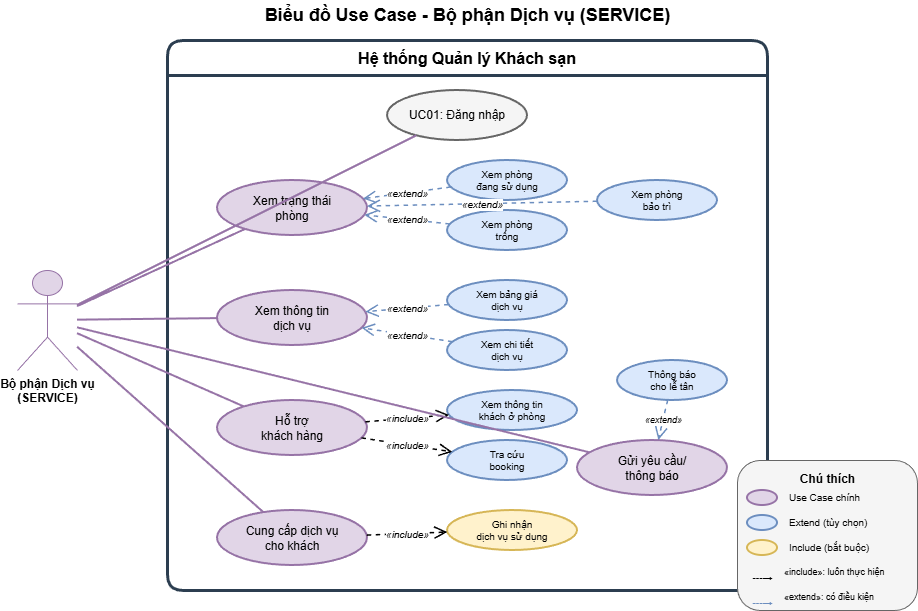

The diagram above was exported from draw.io. Its source (the exported page's mxGraphModel, read from the mxfile embedded in the PNG):
<mxGraphModel dx="1426" dy="785" grid="1" gridSize="10" guides="1" tooltips="1" connect="1" arrows="1" fold="1" page="1" pageScale="1" pageWidth="827" pageHeight="1169" math="0" shadow="0">
  <root>
    <mxCell id="0" />
    <mxCell id="1" parent="0" />
    <mxCell id="3PLVMe1nsimJtV-1-qFr-1701" parent="1" style="text;html=1;strokeColor=none;fillColor=none;align=center;verticalAlign=middle;fontSize=18;fontStyle=1;" value="Biểu đồ Use Case - Bộ phận Dịch vụ (SERVICE)" vertex="1">
      <mxGeometry height="30" width="400" x="300" y="10" as="geometry" />
    </mxCell>
    <mxCell id="3PLVMe1nsimJtV-1-qFr-1702" parent="1" style="swimlane;whiteSpace=wrap;html=1;startSize=35;fillColor=none;strokeColor=#2c3e50;strokeWidth=3;fontSize=16;fontStyle=1;rounded=1;" value="Hệ thống Quản lý Khách sạn" vertex="1">
      <mxGeometry height="550" width="600" x="200" y="50" as="geometry" />
    </mxCell>
    <mxCell id="3PLVMe1nsimJtV-1-qFr-1703" parent="3PLVMe1nsimJtV-1-qFr-1702" style="ellipse;whiteSpace=wrap;html=1;fillColor=#f5f5f5;strokeColor=#666666;strokeWidth=2;fontSize=12;" value="UC01: Đăng nhập" vertex="1">
      <mxGeometry height="50" width="140" x="220" y="50" as="geometry" />
    </mxCell>
    <mxCell id="3PLVMe1nsimJtV-1-qFr-1704" parent="3PLVMe1nsimJtV-1-qFr-1702" style="ellipse;whiteSpace=wrap;html=1;fillColor=#e1d5e7;strokeColor=#9673a6;strokeWidth=2;fontSize=12;" value="Xem trạng thái&#10;phòng" vertex="1">
      <mxGeometry height="55" width="150" x="50" y="140" as="geometry" />
    </mxCell>
    <mxCell id="3PLVMe1nsimJtV-1-qFr-1705" parent="3PLVMe1nsimJtV-1-qFr-1702" style="ellipse;whiteSpace=wrap;html=1;fillColor=#dae8fc;strokeColor=#6c8ebf;strokeWidth=2;fontSize=10;" value="Xem phòng&#10;đang sử dụng" vertex="1">
      <mxGeometry height="40" width="120" x="280" y="120" as="geometry" />
    </mxCell>
    <mxCell id="3PLVMe1nsimJtV-1-qFr-1706" parent="3PLVMe1nsimJtV-1-qFr-1702" style="ellipse;whiteSpace=wrap;html=1;fillColor=#dae8fc;strokeColor=#6c8ebf;strokeWidth=2;fontSize=10;" value="Xem phòng&#10;trống" vertex="1">
      <mxGeometry height="40" width="120" x="280" y="170" as="geometry" />
    </mxCell>
    <mxCell id="3PLVMe1nsimJtV-1-qFr-1707" parent="3PLVMe1nsimJtV-1-qFr-1702" style="ellipse;whiteSpace=wrap;html=1;fillColor=#dae8fc;strokeColor=#6c8ebf;strokeWidth=2;fontSize=10;" value="Xem phòng&#10;bảo trì" vertex="1">
      <mxGeometry height="40" width="120" x="430" y="140" as="geometry" />
    </mxCell>
    <mxCell id="3PLVMe1nsimJtV-1-qFr-1708" parent="3PLVMe1nsimJtV-1-qFr-1702" style="ellipse;whiteSpace=wrap;html=1;fillColor=#e1d5e7;strokeColor=#9673a6;strokeWidth=2;fontSize=12;" value="Xem thông tin&#10;dịch vụ" vertex="1">
      <mxGeometry height="55" width="150" x="50" y="250" as="geometry" />
    </mxCell>
    <mxCell id="3PLVMe1nsimJtV-1-qFr-1709" parent="3PLVMe1nsimJtV-1-qFr-1702" style="ellipse;whiteSpace=wrap;html=1;fillColor=#dae8fc;strokeColor=#6c8ebf;strokeWidth=2;fontSize=10;" value="Xem bảng giá&#10;dịch vụ" vertex="1">
      <mxGeometry height="40" width="120" x="280" y="240" as="geometry" />
    </mxCell>
    <mxCell id="3PLVMe1nsimJtV-1-qFr-1710" parent="3PLVMe1nsimJtV-1-qFr-1702" style="ellipse;whiteSpace=wrap;html=1;fillColor=#dae8fc;strokeColor=#6c8ebf;strokeWidth=2;fontSize=10;" value="Xem chi tiết&#10;dịch vụ" vertex="1">
      <mxGeometry height="40" width="120" x="280" y="290" as="geometry" />
    </mxCell>
    <mxCell id="3PLVMe1nsimJtV-1-qFr-1711" parent="3PLVMe1nsimJtV-1-qFr-1702" style="ellipse;whiteSpace=wrap;html=1;fillColor=#e1d5e7;strokeColor=#9673a6;strokeWidth=2;fontSize=12;" value="Hỗ trợ&#10;khách hàng" vertex="1">
      <mxGeometry height="55" width="150" x="50" y="360" as="geometry" />
    </mxCell>
    <mxCell id="3PLVMe1nsimJtV-1-qFr-1712" parent="3PLVMe1nsimJtV-1-qFr-1702" style="ellipse;whiteSpace=wrap;html=1;fillColor=#dae8fc;strokeColor=#6c8ebf;strokeWidth=2;fontSize=10;" value="Xem thông tin&#10;khách ở phòng" vertex="1">
      <mxGeometry height="40" width="130" x="280" y="350" as="geometry" />
    </mxCell>
    <mxCell id="3PLVMe1nsimJtV-1-qFr-1713" parent="3PLVMe1nsimJtV-1-qFr-1702" style="ellipse;whiteSpace=wrap;html=1;fillColor=#dae8fc;strokeColor=#6c8ebf;strokeWidth=2;fontSize=10;" value="Tra cứu&#10;booking" vertex="1">
      <mxGeometry height="40" width="120" x="280" y="400" as="geometry" />
    </mxCell>
    <mxCell id="3PLVMe1nsimJtV-1-qFr-1714" parent="3PLVMe1nsimJtV-1-qFr-1702" style="ellipse;whiteSpace=wrap;html=1;fillColor=#e1d5e7;strokeColor=#9673a6;strokeWidth=2;fontSize=12;" value="Cung cấp dịch vụ&#10;cho khách" vertex="1">
      <mxGeometry height="55" width="150" x="50" y="470" as="geometry" />
    </mxCell>
    <mxCell id="3PLVMe1nsimJtV-1-qFr-1715" parent="3PLVMe1nsimJtV-1-qFr-1702" style="ellipse;whiteSpace=wrap;html=1;fillColor=#e1d5e7;strokeColor=#9673a6;strokeWidth=2;fontSize=12;" value="Gửi yêu cầu/&#10;thông báo" vertex="1">
      <mxGeometry height="55" width="150" x="410" y="400" as="geometry" />
    </mxCell>
    <mxCell id="3PLVMe1nsimJtV-1-qFr-1716" parent="3PLVMe1nsimJtV-1-qFr-1702" style="ellipse;whiteSpace=wrap;html=1;fillColor=#dae8fc;strokeColor=#6c8ebf;strokeWidth=2;fontSize=10;" value="Thông báo&#10;cho lễ tân" vertex="1">
      <mxGeometry height="40" width="110" x="450" y="320" as="geometry" />
    </mxCell>
    <mxCell id="3PLVMe1nsimJtV-1-qFr-1717" edge="1" parent="3PLVMe1nsimJtV-1-qFr-1702" source="3PLVMe1nsimJtV-1-qFr-1705" style="endArrow=open;endSize=10;dashed=1;html=1;strokeWidth=1.5;labelBackgroundColor=#ffffff;fontSize=10;fontStyle=2;strokeColor=#6c8ebf;" target="3PLVMe1nsimJtV-1-qFr-1704" value="«extend»">
      <mxGeometry relative="1" as="geometry" />
    </mxCell>
    <mxCell id="3PLVMe1nsimJtV-1-qFr-1718" edge="1" parent="3PLVMe1nsimJtV-1-qFr-1702" source="3PLVMe1nsimJtV-1-qFr-1706" style="endArrow=open;endSize=10;dashed=1;html=1;strokeWidth=1.5;labelBackgroundColor=#ffffff;fontSize=10;fontStyle=2;strokeColor=#6c8ebf;" target="3PLVMe1nsimJtV-1-qFr-1704" value="«extend»">
      <mxGeometry relative="1" as="geometry" />
    </mxCell>
    <mxCell id="3PLVMe1nsimJtV-1-qFr-1719" edge="1" parent="3PLVMe1nsimJtV-1-qFr-1702" source="3PLVMe1nsimJtV-1-qFr-1707" style="endArrow=open;endSize=10;dashed=1;html=1;strokeWidth=1.5;labelBackgroundColor=#ffffff;fontSize=10;fontStyle=2;strokeColor=#6c8ebf;" target="3PLVMe1nsimJtV-1-qFr-1704" value="«extend»">
      <mxGeometry relative="1" as="geometry" />
    </mxCell>
    <mxCell id="3PLVMe1nsimJtV-1-qFr-1720" edge="1" parent="3PLVMe1nsimJtV-1-qFr-1702" source="3PLVMe1nsimJtV-1-qFr-1709" style="endArrow=open;endSize=10;dashed=1;html=1;strokeWidth=1.5;labelBackgroundColor=#ffffff;fontSize=10;fontStyle=2;strokeColor=#6c8ebf;" target="3PLVMe1nsimJtV-1-qFr-1708" value="«extend»">
      <mxGeometry relative="1" as="geometry" />
    </mxCell>
    <mxCell id="3PLVMe1nsimJtV-1-qFr-1721" edge="1" parent="3PLVMe1nsimJtV-1-qFr-1702" source="3PLVMe1nsimJtV-1-qFr-1710" style="endArrow=open;endSize=10;dashed=1;html=1;strokeWidth=1.5;labelBackgroundColor=#ffffff;fontSize=10;fontStyle=2;strokeColor=#6c8ebf;" target="3PLVMe1nsimJtV-1-qFr-1708" value="«extend»">
      <mxGeometry relative="1" as="geometry" />
    </mxCell>
    <mxCell id="3PLVMe1nsimJtV-1-qFr-1722" edge="1" parent="3PLVMe1nsimJtV-1-qFr-1702" source="3PLVMe1nsimJtV-1-qFr-1711" style="endArrow=open;endSize=10;dashed=1;html=1;strokeWidth=1.5;labelBackgroundColor=#ffffff;fontSize=10;fontStyle=2;" target="3PLVMe1nsimJtV-1-qFr-1712" value="«include»">
      <mxGeometry relative="1" as="geometry" />
    </mxCell>
    <mxCell id="3PLVMe1nsimJtV-1-qFr-1723" edge="1" parent="3PLVMe1nsimJtV-1-qFr-1702" source="3PLVMe1nsimJtV-1-qFr-1711" style="endArrow=open;endSize=10;dashed=1;html=1;strokeWidth=1.5;labelBackgroundColor=#ffffff;fontSize=10;fontStyle=2;" target="3PLVMe1nsimJtV-1-qFr-1713" value="«include»">
      <mxGeometry relative="1" as="geometry" />
    </mxCell>
    <mxCell id="3PLVMe1nsimJtV-1-qFr-1724" parent="3PLVMe1nsimJtV-1-qFr-1702" style="ellipse;whiteSpace=wrap;html=1;fillColor=#fff2cc;strokeColor=#d6b656;strokeWidth=2;fontSize=10;" value="Ghi nhận&#10;dịch vụ sử dụng" vertex="1">
      <mxGeometry height="40" width="130" x="280" y="470" as="geometry" />
    </mxCell>
    <mxCell id="3PLVMe1nsimJtV-1-qFr-1725" edge="1" parent="3PLVMe1nsimJtV-1-qFr-1702" source="3PLVMe1nsimJtV-1-qFr-1714" style="endArrow=open;endSize=10;dashed=1;html=1;strokeWidth=1.5;labelBackgroundColor=#ffffff;fontSize=10;fontStyle=2;" target="3PLVMe1nsimJtV-1-qFr-1724" value="«include»">
      <mxGeometry relative="1" as="geometry" />
    </mxCell>
    <mxCell id="3PLVMe1nsimJtV-1-qFr-1726" edge="1" parent="3PLVMe1nsimJtV-1-qFr-1702" source="3PLVMe1nsimJtV-1-qFr-1716" style="endArrow=open;endSize=10;dashed=1;html=1;strokeWidth=1.5;labelBackgroundColor=#ffffff;fontSize=9;fontStyle=2;strokeColor=#6c8ebf;" target="3PLVMe1nsimJtV-1-qFr-1715" value="«extend»">
      <mxGeometry relative="1" as="geometry" />
    </mxCell>
    <mxCell id="3PLVMe1nsimJtV-1-qFr-1727" parent="1" style="shape=umlActor;verticalLabelPosition=bottom;verticalAlign=top;html=1;outlineConnect=0;fontSize=12;fontStyle=1;fillColor=#e1d5e7;strokeColor=#9673a6;" value="Bộ phận Dịch vụ&#10;(SERVICE)" vertex="1">
      <mxGeometry height="100" width="60" x="50" y="280" as="geometry" />
    </mxCell>
    <mxCell id="3PLVMe1nsimJtV-1-qFr-1728" edge="1" parent="1" source="3PLVMe1nsimJtV-1-qFr-1727" style="endArrow=none;html=1;strokeWidth=2;strokeColor=#9673a6;" target="3PLVMe1nsimJtV-1-qFr-1703">
      <mxGeometry relative="1" as="geometry" />
    </mxCell>
    <mxCell id="3PLVMe1nsimJtV-1-qFr-1729" edge="1" parent="1" source="3PLVMe1nsimJtV-1-qFr-1727" style="endArrow=none;html=1;strokeWidth=2;strokeColor=#9673a6;" target="3PLVMe1nsimJtV-1-qFr-1704">
      <mxGeometry relative="1" as="geometry" />
    </mxCell>
    <mxCell id="3PLVMe1nsimJtV-1-qFr-1730" edge="1" parent="1" source="3PLVMe1nsimJtV-1-qFr-1727" style="endArrow=none;html=1;strokeWidth=2;strokeColor=#9673a6;" target="3PLVMe1nsimJtV-1-qFr-1708">
      <mxGeometry relative="1" as="geometry" />
    </mxCell>
    <mxCell id="3PLVMe1nsimJtV-1-qFr-1731" edge="1" parent="1" source="3PLVMe1nsimJtV-1-qFr-1727" style="endArrow=none;html=1;strokeWidth=2;strokeColor=#9673a6;" target="3PLVMe1nsimJtV-1-qFr-1711">
      <mxGeometry relative="1" as="geometry" />
    </mxCell>
    <mxCell id="3PLVMe1nsimJtV-1-qFr-1732" edge="1" parent="1" source="3PLVMe1nsimJtV-1-qFr-1727" style="endArrow=none;html=1;strokeWidth=2;strokeColor=#9673a6;" target="3PLVMe1nsimJtV-1-qFr-1714">
      <mxGeometry relative="1" as="geometry" />
    </mxCell>
    <mxCell id="3PLVMe1nsimJtV-1-qFr-1733" edge="1" parent="1" source="3PLVMe1nsimJtV-1-qFr-1727" style="endArrow=none;html=1;strokeWidth=2;strokeColor=#9673a6;" target="3PLVMe1nsimJtV-1-qFr-1715">
      <mxGeometry relative="1" as="geometry" />
    </mxCell>
    <mxCell id="3PLVMe1nsimJtV-1-qFr-1734" parent="1" style="rounded=1;whiteSpace=wrap;html=1;fillColor=#f5f5f5;strokeColor=#666666;strokeWidth=1;" value="" vertex="1">
      <mxGeometry height="150" width="180" x="770" y="470" as="geometry" />
    </mxCell>
    <mxCell id="3PLVMe1nsimJtV-1-qFr-1735" parent="1" style="text;html=1;strokeColor=none;fillColor=none;align=center;fontSize=12;fontStyle=1;" value="Chú thích" vertex="1">
      <mxGeometry height="20" width="80" x="820" y="475" as="geometry" />
    </mxCell>
    <mxCell id="3PLVMe1nsimJtV-1-qFr-1736" parent="1" style="ellipse;whiteSpace=wrap;html=1;fillColor=#e1d5e7;strokeColor=#9673a6;strokeWidth=2;" value="" vertex="1">
      <mxGeometry height="15" width="30" x="780" y="500" as="geometry" />
    </mxCell>
    <mxCell id="3PLVMe1nsimJtV-1-qFr-1737" parent="1" style="text;html=1;strokeColor=none;fillColor=none;align=left;fontSize=10;" value="Use Case chính" vertex="1">
      <mxGeometry height="20" width="100" x="820" y="495" as="geometry" />
    </mxCell>
    <mxCell id="3PLVMe1nsimJtV-1-qFr-1738" parent="1" style="ellipse;whiteSpace=wrap;html=1;fillColor=#dae8fc;strokeColor=#6c8ebf;strokeWidth=2;" value="" vertex="1">
      <mxGeometry height="15" width="30" x="780" y="525" as="geometry" />
    </mxCell>
    <mxCell id="3PLVMe1nsimJtV-1-qFr-1739" parent="1" style="text;html=1;strokeColor=none;fillColor=none;align=left;fontSize=10;" value="Extend (tùy chọn)" vertex="1">
      <mxGeometry height="20" width="110" x="820" y="520" as="geometry" />
    </mxCell>
    <mxCell id="3PLVMe1nsimJtV-1-qFr-1740" parent="1" style="ellipse;whiteSpace=wrap;html=1;fillColor=#fff2cc;strokeColor=#d6b656;strokeWidth=2;" value="" vertex="1">
      <mxGeometry height="15" width="30" x="780" y="550" as="geometry" />
    </mxCell>
    <mxCell id="3PLVMe1nsimJtV-1-qFr-1741" parent="1" style="text;html=1;strokeColor=none;fillColor=none;align=left;fontSize=10;" value="Include (bắt buộc)" vertex="1">
      <mxGeometry height="20" width="110" x="820" y="545" as="geometry" />
    </mxCell>
    <mxCell id="3PLVMe1nsimJtV-1-qFr-1742" parent="1" style="text;html=1;strokeColor=none;fillColor=none;align=center;fontSize=10;" value="---→" vertex="1">
      <mxGeometry height="15" width="30" x="780" y="575" as="geometry" />
    </mxCell>
    <mxCell id="3PLVMe1nsimJtV-1-qFr-1743" parent="1" style="text;html=1;strokeColor=none;fillColor=none;align=left;fontSize=9;" value="«include»: luôn thực hiện" vertex="1">
      <mxGeometry height="20" width="130" x="815" y="570" as="geometry" />
    </mxCell>
    <mxCell id="3PLVMe1nsimJtV-1-qFr-1744" parent="1" style="text;html=1;strokeColor=none;fillColor=none;align=center;fontSize=10;fontColor=#6c8ebf;" value="---→" vertex="1">
      <mxGeometry height="15" width="30" x="780" y="600" as="geometry" />
    </mxCell>
    <mxCell id="3PLVMe1nsimJtV-1-qFr-1745" parent="1" style="text;html=1;strokeColor=none;fillColor=none;align=left;fontSize=9;" value="«extend»: có điều kiện" vertex="1">
      <mxGeometry height="20" width="130" x="815" y="595" as="geometry" />
    </mxCell>
  </root>
</mxGraphModel>